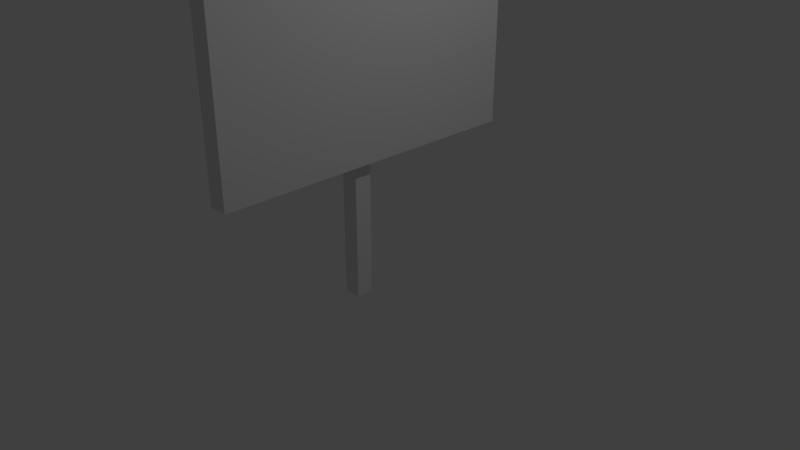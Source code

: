 # Source: letrero.blend  (saved by Blender 2.79.0; exported with 4.5.12 LTS)
import bpy
from mathutils import Matrix  # noqa: F401  (used for matrix-valued properties, if any)

bpy.ops.wm.read_factory_settings(use_empty=True)
scene = bpy.context.scene
scene.name = 'Scene'

# ---- collections
col_collection_1 = bpy.data.collections.new('Collection 1'); scene.collection.children.link(col_collection_1)

# ---- materials (node trees are filled in below, after node groups)
mat_material = bpy.data.materials.new('Material')
mat_material.alpha_threshold = 0.0
mat_material.use_transparent_shadow = False
mat_material.roughness = 0.5
mat_material.line_color = (0.0, 0.0, 0.0, 1.0)

# ---- material node trees

# ---- world
world_world = bpy.data.worlds.new('World'); scene.world = world_world
world_world.color = (0.05088, 0.05088, 0.05088)
world_world.use_sun_shadow = False
world_world.sun_shadow_jitter_overblur = 0.0
world_world.cycles.sampling_method = 'MANUAL'

# ---- cameras
cam_camera = bpy.data.cameras.new('Camera')
cam_camera.clip_end = 100.0
cam_camera.lens = 35.0
cam_camera.sensor_width = 32.0
cam_camera.sensor_height = 18.0
cam_camera.ortho_scale = 7.314
cam_camera.dof.focus_distance = 0.0
cam_camera.dof.aperture_fstop = 128.0

# ---- lights
light_lamp = bpy.data.lights.new('Lamp', 'POINT')
light_lamp.transmission_factor = 0.0
light_lamp.cutoff_distance = 30.0
light_lamp.energy = 100.0
light_lamp.shadow_buffer_clip_start = 1.001
light_lamp.shadow_soft_size = 0.1
light_lamp.shadow_maximum_resolution = 0.006
light_lamp.use_absolute_resolution = True

# ---- meshes
me_cube_001 = bpy.data.meshes.new('Cube.001')
me_cube_001.from_pydata([(-1.0, -1.0, -1.0), (-1.0, -1.0, 1.0), (-1.0, 1.0, -1.0), (-1.0, 1.0, 1.0), (1.0, -1.0, -1.0), (1.0, -1.0, 1.0), (1.0, 1.0, -1.0), (1.0, 1.0, 1.0)], [], [(0, 1, 3, 2), (2, 3, 7, 6), (6, 7, 5, 4), (4, 5, 1, 0), (2, 6, 4, 0), (7, 3, 1, 5)])
me_cube_001.use_remesh_preserve_volume = False
me_cube_001.use_remesh_preserve_attributes = False
me_cube_001.use_mirror_vertex_groups = False
me_cube_001.update()
me_cube = bpy.data.meshes.new('Cube')
me_cube.from_pydata([(1.006, 0.9214, -0.9178), (1.006, -0.9142, -0.9178), (-0.9945, -0.9964, -0.9999), (-0.9945, 1.004, -0.9999), (1.006, 0.9214, 0.9179), (1.006, -0.9142, 0.9179), (-0.9945, -0.9964, 1.0), (-0.9945, 1.004, 1.0), (1.006, 1.004, -0.9999), (1.006, -0.9964, -0.9999), (1.006, 1.004, 1.0), (1.006, -0.9964, 1.0), (-0.3498, 0.9214, -0.9178), (-0.3498, -0.9142, -0.9178), (-0.3498, 0.9214, 0.9179), (-0.3498, -0.9142, 0.9179)], [], [(8, 9, 2, 3), (10, 7, 6, 11), (4, 5, 15, 14), (9, 11, 6, 2), (2, 6, 7, 3), (10, 8, 3, 7), (0, 1, 9, 8), (4, 0, 8, 10), (1, 5, 11, 9), (5, 4, 10, 11), (12, 14, 15, 13), (0, 4, 14, 12), (5, 1, 13, 15), (1, 0, 12, 13)])
me_cube.materials.append(mat_material)
me_cube.use_remesh_preserve_volume = False
me_cube.use_remesh_preserve_attributes = False
me_cube.use_mirror_vertex_groups = False
me_cube.update()

# ---- objects
ob_cube_001 = bpy.data.objects.new('Cube.001', me_cube_001)
ob_cube = bpy.data.objects.new('Cube', me_cube)
ob_lamp = bpy.data.objects.new('Lamp', light_lamp)
ob_camera = bpy.data.objects.new('Camera', cam_camera)

# ---- transforms, parenting, visibility, modifiers, constraints
ob_cube_001.location = (-0.2115, 0.0, 1.885)
ob_cube_001.scale = (0.1198, 0.1198, 1.871)
ob_cube_001.lineart.crease_threshold = 0.0
ob_cube.location = (0.0, 0.0, 3.314)
ob_cube.scale = (-0.1294, 2.139, 1.355)
ob_cube.lock_rotations_4d = False
ob_cube.empty_display_type = 'ARROWS'
ob_cube.lineart.crease_threshold = 0.0
ob_lamp.location = (4.076, 1.005, 6.556)
ob_lamp.rotation_euler = (0.6503, 0.05522, 1.866)
ob_lamp.lock_rotations_4d = False
ob_lamp.empty_display_type = 'ARROWS'
ob_lamp.color = (0.0, 0.0, 0.0, 0.0)
ob_lamp.lineart.crease_threshold = 0.0
ob_camera.location = (7.481, -6.508, 5.996)
ob_camera.rotation_euler = (1.109, 0.0, 0.8149)
ob_camera.lock_rotations_4d = False
ob_camera.empty_display_type = 'ARROWS'
ob_camera.color = (0.0, 0.0, 0.0, 0.0)
ob_camera.display_type = 'WIRE'
ob_camera.lineart.crease_threshold = 0.0

# ---- collection membership
col_collection_1.objects.link(ob_cube_001)
col_collection_1.objects.link(ob_cube)
col_collection_1.objects.link(ob_lamp)
col_collection_1.objects.link(ob_camera)

# ---- scene / render settings (as saved in the file)
scene.camera = ob_camera
scene.frame_start = 1; scene.frame_end = 250; scene.frame_set(1)
scene.render.engine = 'BLENDER_EEVEE_NEXT'
scene.render.resolution_percentage = 50
scene.render.dither_intensity = 0.0
scene.cycles.use_denoising = False
scene.cycles.samples = 128
scene.cycles.sampling_pattern = 'TABULATED_SOBOL'
scene.cycles.use_adaptive_sampling = False
scene.cycles.use_light_tree = False
scene.cycles.blur_glossy = 0.0
scene.cycles.sample_clamp_indirect = 0.0
scene.view_settings.view_transform = 'Standard'
bpy.context.view_layer.update()
